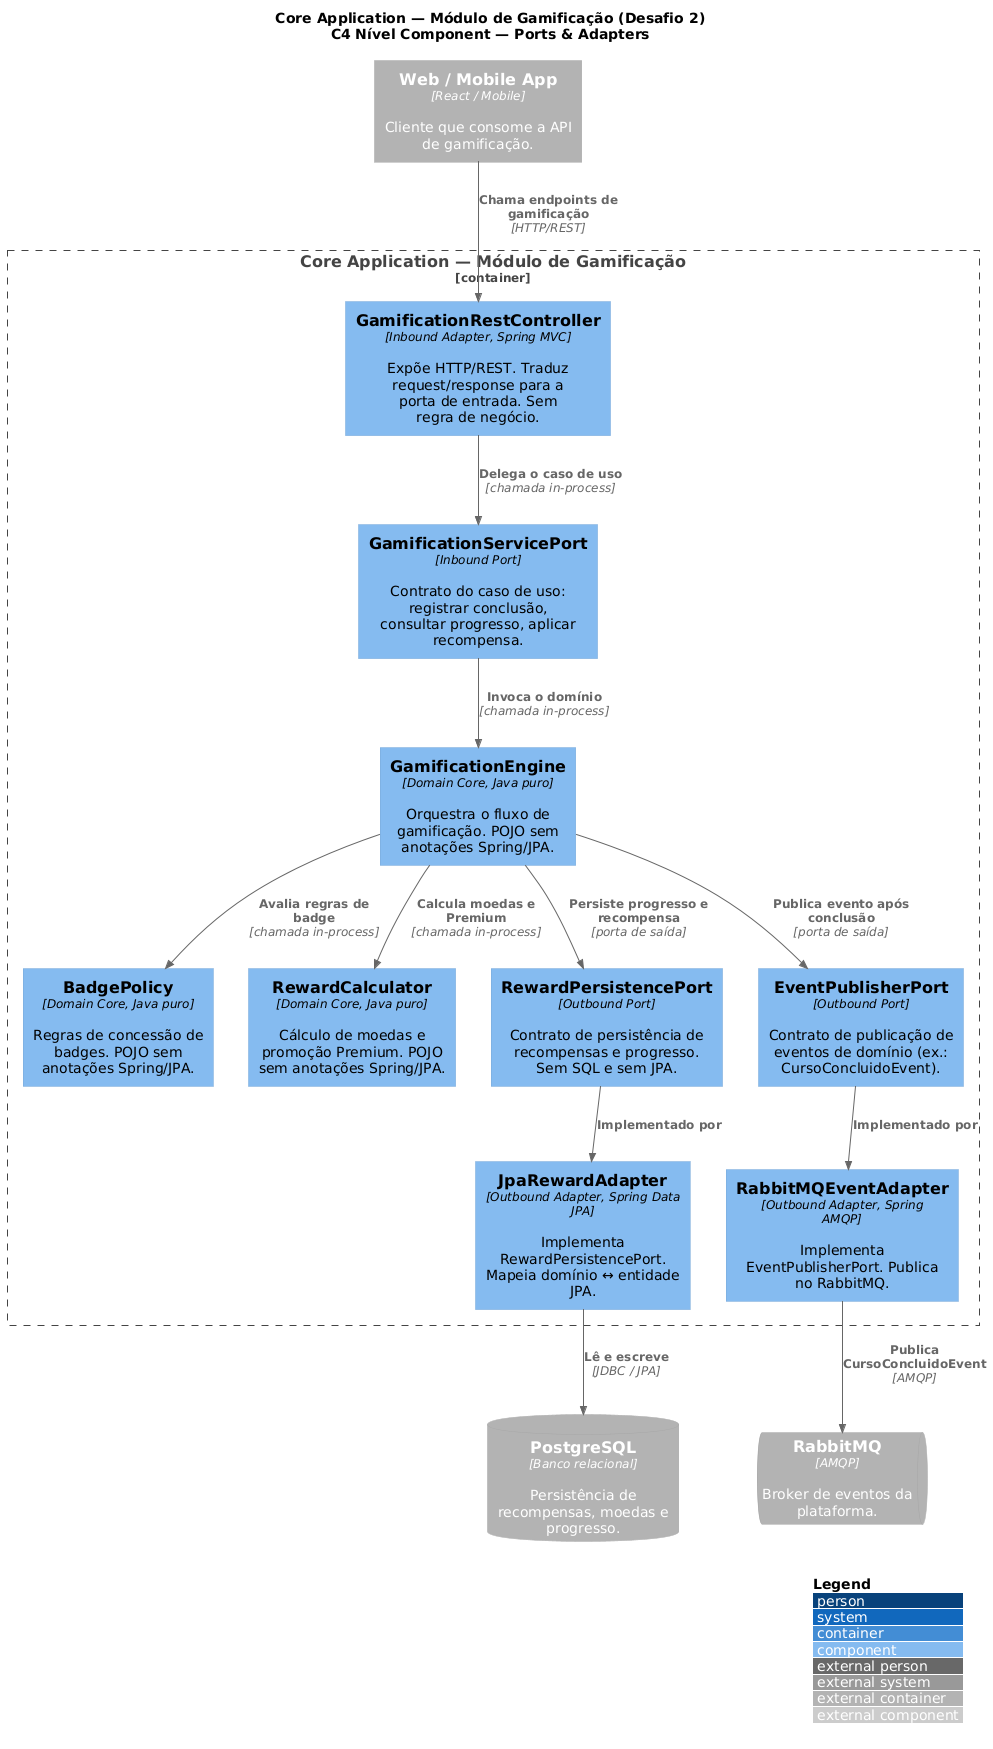

The diagram above was rendered by PlantUML. Its source (embedded in the PNG):
@startuml c4-component-core
!include https://raw.githubusercontent.com/plantuml-stdlib/C4-PlantUML/master/C4_Component.puml

LAYOUT_WITH_LEGEND()

title Core Application — Módulo de Gamificação (Desafio 2)\nC4 Nível Component — Ports & Adapters

Container_Ext(client, "Web / Mobile App", "React / Mobile", "Cliente que consome a API de gamificação.")
ContainerDb_Ext(postgres, "PostgreSQL", "Banco relacional", "Persistência de recompensas, moedas e progresso.")
ContainerQueue_Ext(rabbit, "RabbitMQ", "AMQP", "Broker de eventos da plataforma.")

Container_Boundary(core, "Core Application — Módulo de Gamificação") {

    Component(rest, "GamificationRestController", "Inbound Adapter, Spring MVC", "Expõe HTTP/REST. Traduz request/response para a porta de entrada. Sem regra de negócio.")

    Component(in_port, "GamificationServicePort", "Inbound Port", "Contrato do caso de uso: registrar conclusão, consultar progresso, aplicar recompensa.")

    Component(engine, "GamificationEngine", "Domain Core, Java puro", "Orquestra o fluxo de gamificação. POJO sem anotações Spring/JPA.")
    Component(badge, "BadgePolicy", "Domain Core, Java puro", "Regras de concessão de badges. POJO sem anotações Spring/JPA.")
    Component(reward, "RewardCalculator", "Domain Core, Java puro", "Cálculo de moedas e promoção Premium. POJO sem anotações Spring/JPA.")

    Component(persist_port, "RewardPersistencePort", "Outbound Port", "Contrato de persistência de recompensas e progresso. Sem SQL e sem JPA.")
    Component(event_port, "EventPublisherPort", "Outbound Port", "Contrato de publicação de eventos de domínio (ex.: CursoConcluidoEvent).")

    Component(jpa, "JpaRewardAdapter", "Outbound Adapter, Spring Data JPA", "Implementa RewardPersistencePort. Mapeia domínio ↔ entidade JPA.")
    Component(amqp, "RabbitMQEventAdapter", "Outbound Adapter, Spring AMQP", "Implementa EventPublisherPort. Publica no RabbitMQ.")
}

Rel(client, rest, "Chama endpoints de gamificação", "HTTP/REST")
Rel(rest, in_port, "Delega o caso de uso", "chamada in-process")
Rel(in_port, engine, "Invoca o domínio", "chamada in-process")
Rel(engine, badge, "Avalia regras de badge", "chamada in-process")
Rel(engine, reward, "Calcula moedas e Premium", "chamada in-process")
Rel(engine, persist_port, "Persiste progresso e recompensa", "porta de saída")
Rel(engine, event_port, "Publica evento após conclusão", "porta de saída")
Rel(persist_port, jpa, "Implementado por", "")
Rel(event_port, amqp, "Implementado por", "")
Rel(jpa, postgres, "Lê e escreve", "JDBC / JPA")
Rel(amqp, rabbit, "Publica CursoConcluidoEvent", "AMQP")

@enduml